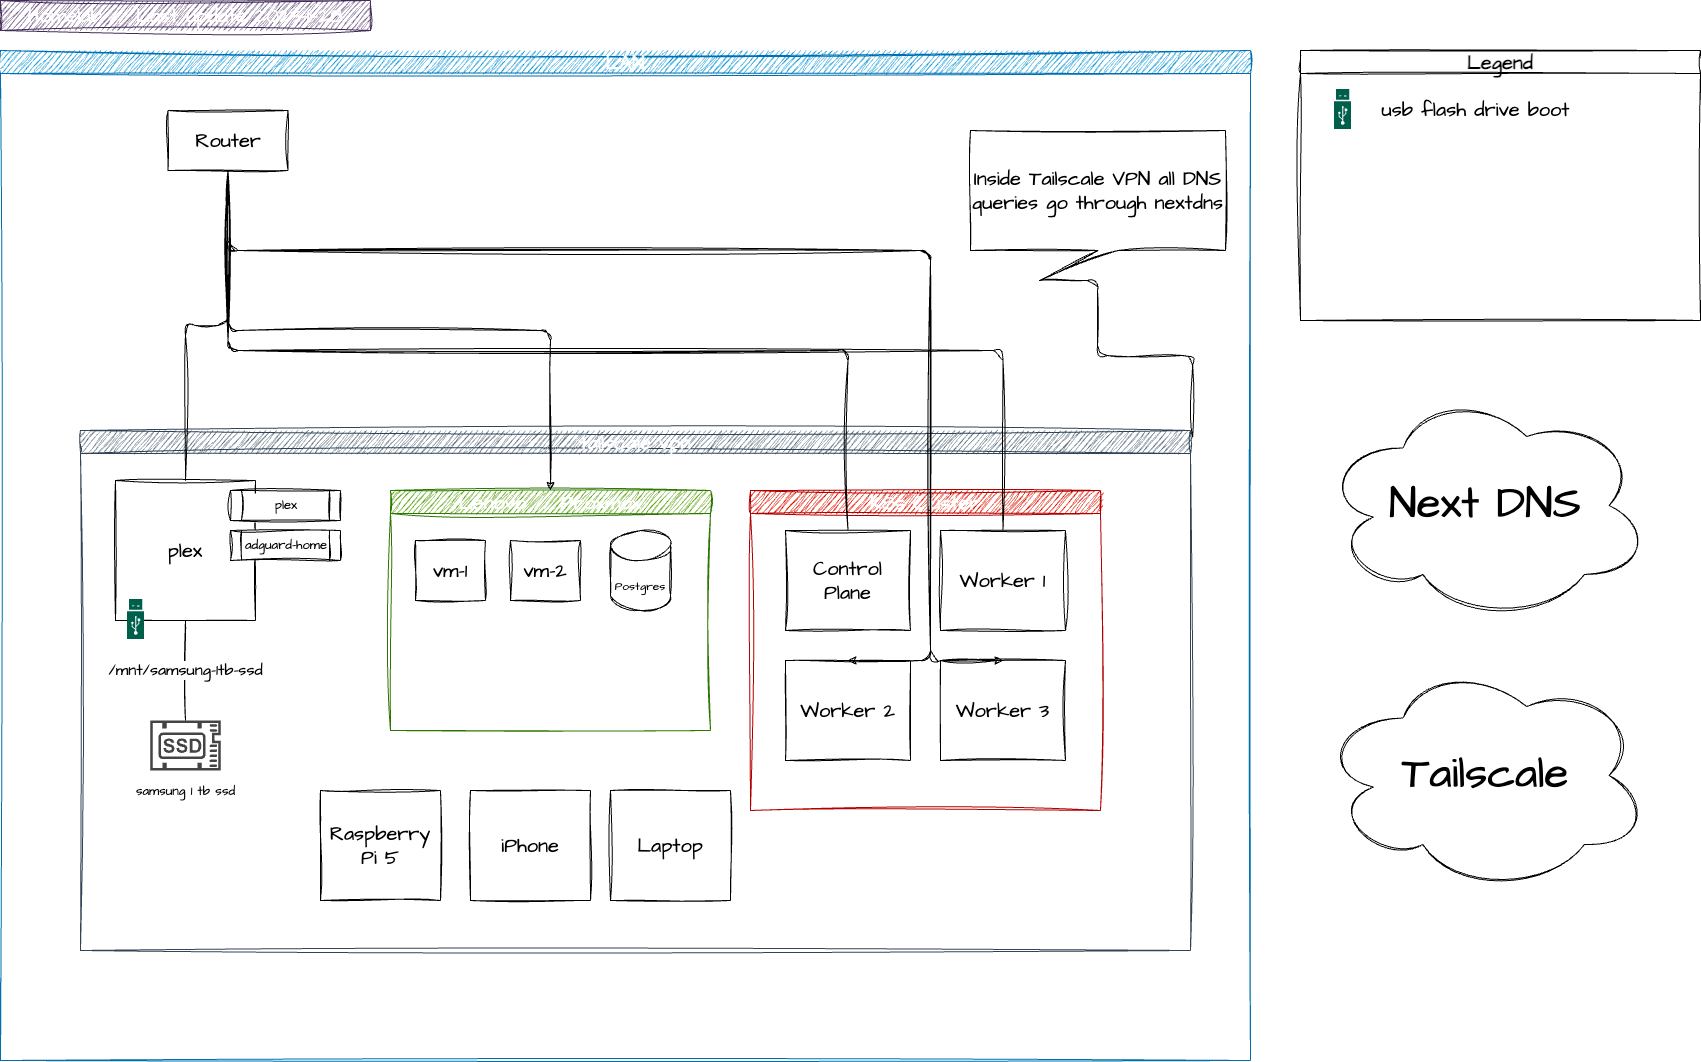

The diagram above was exported from draw.io. Its source (the exported page's mxGraphModel, read from the mxfile embedded in the PNG):
<mxGraphModel dx="2120" dy="2025" grid="1" gridSize="10" guides="1" tooltips="1" connect="1" arrows="1" fold="1" page="0" pageScale="1" pageWidth="850" pageHeight="1100" background="none" math="0" shadow="0">
  <root>
    <mxCell id="0" />
    <mxCell id="1" parent="0" />
    <mxCell id="5" value="LAN" style="swimlane;whiteSpace=wrap;html=1;sketch=1;hachureGap=4;jiggle=2;curveFitting=1;fontFamily=Architects Daughter;fontSource=https%3A%2F%2Ffonts.googleapis.com%2Fcss%3Ffamily%3DArchitects%2BDaughter;fontSize=20;fillColor=#1ba1e2;fontColor=#ffffff;strokeColor=#006EAF;" parent="1" vertex="1">
      <mxGeometry x="330" y="40" width="1250" height="1010" as="geometry" />
    </mxCell>
    <mxCell id="9" value="tailscale vpn" style="swimlane;whiteSpace=wrap;html=1;sketch=1;hachureGap=4;jiggle=2;curveFitting=1;fontFamily=Architects Daughter;fontSource=https%3A%2F%2Ffonts.googleapis.com%2Fcss%3Ffamily%3DArchitects%2BDaughter;fontSize=20;fillColor=#647687;fontColor=#ffffff;strokeColor=#314354;" parent="5" vertex="1">
      <mxGeometry x="80" y="380" width="1110" height="520" as="geometry" />
    </mxCell>
    <mxCell id="63" value="/mnt/samsung-1tb-ssd" style="edgeStyle=orthogonalEdgeStyle;sketch=1;hachureGap=4;jiggle=2;curveFitting=1;html=1;fontFamily=Architects Daughter;fontSource=https%3A%2F%2Ffonts.googleapis.com%2Fcss%3Ffamily%3DArchitects%2BDaughter;fontSize=16;endArrow=none;endFill=0;" parent="9" source="4" target="62" edge="1">
      <mxGeometry relative="1" as="geometry" />
    </mxCell>
    <mxCell id="4" value="plex" style="rounded=0;whiteSpace=wrap;html=1;sketch=1;hachureGap=4;jiggle=2;curveFitting=1;fontFamily=Architects Daughter;fontSource=https%3A%2F%2Ffonts.googleapis.com%2Fcss%3Ffamily%3DArchitects%2BDaughter;fontSize=20;" parent="9" vertex="1">
      <mxGeometry x="35" y="50" width="140" height="140" as="geometry" />
    </mxCell>
    <mxCell id="16" value="K8s Cluster" style="swimlane;whiteSpace=wrap;html=1;sketch=1;hachureGap=4;jiggle=2;curveFitting=1;fontFamily=Architects Daughter;fontSource=https%3A%2F%2Ffonts.googleapis.com%2Fcss%3Ffamily%3DArchitects%2BDaughter;fontSize=20;fillColor=#e51400;fontColor=#ffffff;strokeColor=#B20000;" parent="9" vertex="1">
      <mxGeometry x="670" y="60" width="350" height="320" as="geometry" />
    </mxCell>
    <mxCell id="3" value="Control Plane" style="rounded=0;whiteSpace=wrap;html=1;sketch=1;hachureGap=4;jiggle=2;curveFitting=1;fontFamily=Architects Daughter;fontSource=https%3A%2F%2Ffonts.googleapis.com%2Fcss%3Ffamily%3DArchitects%2BDaughter;fontSize=20;" parent="16" vertex="1">
      <mxGeometry x="35" y="40" width="125" height="100" as="geometry" />
    </mxCell>
    <mxCell id="76" value="Worker 1" style="rounded=0;whiteSpace=wrap;html=1;sketch=1;hachureGap=4;jiggle=2;curveFitting=1;fontFamily=Architects Daughter;fontSource=https%3A%2F%2Ffonts.googleapis.com%2Fcss%3Ffamily%3DArchitects%2BDaughter;fontSize=20;" vertex="1" parent="16">
      <mxGeometry x="190" y="40" width="125" height="100" as="geometry" />
    </mxCell>
    <mxCell id="77" value="Worker 2" style="rounded=0;whiteSpace=wrap;html=1;sketch=1;hachureGap=4;jiggle=2;curveFitting=1;fontFamily=Architects Daughter;fontSource=https%3A%2F%2Ffonts.googleapis.com%2Fcss%3Ffamily%3DArchitects%2BDaughter;fontSize=20;" vertex="1" parent="16">
      <mxGeometry x="35" y="170" width="125" height="100" as="geometry" />
    </mxCell>
    <mxCell id="78" value="Worker 3" style="rounded=0;whiteSpace=wrap;html=1;sketch=1;hachureGap=4;jiggle=2;curveFitting=1;fontFamily=Architects Daughter;fontSource=https%3A%2F%2Ffonts.googleapis.com%2Fcss%3Ffamily%3DArchitects%2BDaughter;fontSize=20;" vertex="1" parent="16">
      <mxGeometry x="190" y="170" width="125" height="100" as="geometry" />
    </mxCell>
    <mxCell id="24" value="" style="sketch=0;pointerEvents=1;shadow=0;dashed=0;html=1;strokeColor=none;fillColor=#005F4B;labelPosition=center;verticalLabelPosition=bottom;verticalAlign=top;align=center;outlineConnect=0;shape=mxgraph.veeam2.usb_drive;hachureGap=4;jiggle=2;curveFitting=1;fontFamily=Architects Daughter;fontSource=https%3A%2F%2Ffonts.googleapis.com%2Fcss%3Ffamily%3DArchitects%2BDaughter;fontSize=20;rotation=-90;" parent="9" vertex="1">
      <mxGeometry x="35" y="180" width="40" height="17" as="geometry" />
    </mxCell>
    <mxCell id="62" value="&lt;font style=&quot;font-size: 13px;&quot;&gt;samsung 1 tb ssd&lt;/font&gt;" style="sketch=0;pointerEvents=1;shadow=0;dashed=0;html=1;strokeColor=none;fillColor=#434445;aspect=fixed;labelPosition=center;verticalLabelPosition=bottom;verticalAlign=top;align=center;outlineConnect=0;shape=mxgraph.vvd.ssd;hachureGap=4;jiggle=2;curveFitting=1;fontFamily=Architects Daughter;fontSource=https%3A%2F%2Ffonts.googleapis.com%2Fcss%3Ffamily%3DArchitects%2BDaughter;fontSize=20;" parent="9" vertex="1">
      <mxGeometry x="69.78999999999999" y="290" width="70.42" height="50" as="geometry" />
    </mxCell>
    <mxCell id="67" value="plex" style="shape=process;whiteSpace=wrap;html=1;backgroundOutline=1;sketch=1;hachureGap=4;jiggle=2;curveFitting=1;fontFamily=Architects Daughter;fontSource=https%3A%2F%2Ffonts.googleapis.com%2Fcss%3Ffamily%3DArchitects%2BDaughter;fontSize=13;" parent="9" vertex="1">
      <mxGeometry x="150" y="60" width="110" height="30" as="geometry" />
    </mxCell>
    <mxCell id="68" value="adguard-home" style="shape=process;whiteSpace=wrap;html=1;backgroundOutline=1;sketch=1;hachureGap=4;jiggle=2;curveFitting=1;fontFamily=Architects Daughter;fontSource=https%3A%2F%2Ffonts.googleapis.com%2Fcss%3Ffamily%3DArchitects%2BDaughter;fontSize=13;" parent="9" vertex="1">
      <mxGeometry x="150" y="100" width="110" height="30" as="geometry" />
    </mxCell>
    <mxCell id="70" value="Lenovo // Proxmox" style="swimlane;whiteSpace=wrap;html=1;sketch=1;hachureGap=4;jiggle=2;curveFitting=1;fontFamily=Architects Daughter;fontSource=https%3A%2F%2Ffonts.googleapis.com%2Fcss%3Ffamily%3DArchitects%2BDaughter;fontSize=20;fillColor=#60a917;fontColor=#ffffff;strokeColor=#2D7600;" parent="9" vertex="1">
      <mxGeometry x="310" y="60" width="320" height="240" as="geometry" />
    </mxCell>
    <mxCell id="71" value="vm-1" style="rounded=0;whiteSpace=wrap;html=1;sketch=1;hachureGap=4;jiggle=2;curveFitting=1;fontFamily=Architects Daughter;fontSource=https%3A%2F%2Ffonts.googleapis.com%2Fcss%3Ffamily%3DArchitects%2BDaughter;fontSize=20;" parent="70" vertex="1">
      <mxGeometry x="25" y="50" width="70" height="60" as="geometry" />
    </mxCell>
    <mxCell id="72" value="vm-2" style="rounded=0;whiteSpace=wrap;html=1;sketch=1;hachureGap=4;jiggle=2;curveFitting=1;fontFamily=Architects Daughter;fontSource=https%3A%2F%2Ffonts.googleapis.com%2Fcss%3Ffamily%3DArchitects%2BDaughter;fontSize=20;" vertex="1" parent="70">
      <mxGeometry x="120" y="50" width="70" height="60" as="geometry" />
    </mxCell>
    <mxCell id="74" value="&lt;font style=&quot;font-size: 12px;&quot;&gt;Postgres&lt;/font&gt;" style="shape=cylinder3;whiteSpace=wrap;html=1;boundedLbl=1;backgroundOutline=1;size=15;sketch=1;hachureGap=4;jiggle=2;curveFitting=1;fontFamily=Architects Daughter;fontSource=https%3A%2F%2Ffonts.googleapis.com%2Fcss%3Ffamily%3DArchitects%2BDaughter;fontSize=20;" vertex="1" parent="70">
      <mxGeometry x="220" y="40" width="60" height="80" as="geometry" />
    </mxCell>
    <mxCell id="88" value="Raspberry Pi 5" style="rounded=0;whiteSpace=wrap;html=1;sketch=1;hachureGap=4;jiggle=2;curveFitting=1;fontFamily=Architects Daughter;fontSource=https%3A%2F%2Ffonts.googleapis.com%2Fcss%3Ffamily%3DArchitects%2BDaughter;fontSize=20;" vertex="1" parent="9">
      <mxGeometry x="240" y="360" width="120" height="110" as="geometry" />
    </mxCell>
    <mxCell id="117" value="Laptop" style="rounded=0;whiteSpace=wrap;html=1;sketch=1;hachureGap=4;jiggle=2;curveFitting=1;fontFamily=Architects Daughter;fontSource=https%3A%2F%2Ffonts.googleapis.com%2Fcss%3Ffamily%3DArchitects%2BDaughter;fontSize=20;" vertex="1" parent="9">
      <mxGeometry x="530" y="360" width="120" height="110" as="geometry" />
    </mxCell>
    <mxCell id="116" value="iPhone" style="rounded=0;whiteSpace=wrap;html=1;sketch=1;hachureGap=4;jiggle=2;curveFitting=1;fontFamily=Architects Daughter;fontSource=https%3A%2F%2Ffonts.googleapis.com%2Fcss%3Ffamily%3DArchitects%2BDaughter;fontSize=20;" vertex="1" parent="9">
      <mxGeometry x="390" y="360" width="120" height="110" as="geometry" />
    </mxCell>
    <mxCell id="13" style="edgeStyle=orthogonalEdgeStyle;sketch=1;hachureGap=4;jiggle=2;curveFitting=1;html=1;fontFamily=Architects Daughter;fontSource=https%3A%2F%2Ffonts.googleapis.com%2Fcss%3Ffamily%3DArchitects%2BDaughter;fontSize=16;endArrow=none;endFill=0;" parent="5" source="11" target="4" edge="1">
      <mxGeometry relative="1" as="geometry" />
    </mxCell>
    <mxCell id="14" style="edgeStyle=orthogonalEdgeStyle;sketch=1;hachureGap=4;jiggle=2;curveFitting=1;html=1;fontFamily=Architects Daughter;fontSource=https%3A%2F%2Ffonts.googleapis.com%2Fcss%3Ffamily%3DArchitects%2BDaughter;fontSize=16;endArrow=none;endFill=0;exitX=0.5;exitY=1;exitDx=0;exitDy=0;entryX=0.5;entryY=0;entryDx=0;entryDy=0;" parent="5" source="11" target="76" edge="1">
      <mxGeometry relative="1" as="geometry">
        <mxPoint x="1055" y="490" as="targetPoint" />
      </mxGeometry>
    </mxCell>
    <mxCell id="15" style="edgeStyle=orthogonalEdgeStyle;sketch=1;hachureGap=4;jiggle=2;curveFitting=1;html=1;fontFamily=Architects Daughter;fontSource=https%3A%2F%2Ffonts.googleapis.com%2Fcss%3Ffamily%3DArchitects%2BDaughter;fontSize=16;endArrow=none;endFill=0;exitX=0.5;exitY=1;exitDx=0;exitDy=0;" parent="5" source="11" target="3" edge="1">
      <mxGeometry relative="1" as="geometry" />
    </mxCell>
    <mxCell id="85" style="edgeStyle=orthogonalEdgeStyle;sketch=1;hachureGap=4;jiggle=2;curveFitting=1;html=1;entryX=0.5;entryY=0;entryDx=0;entryDy=0;fontFamily=Architects Daughter;fontSource=https%3A%2F%2Ffonts.googleapis.com%2Fcss%3Ffamily%3DArchitects%2BDaughter;fontSize=12;exitX=0.5;exitY=1;exitDx=0;exitDy=0;" edge="1" parent="5" source="11" target="77">
      <mxGeometry relative="1" as="geometry">
        <Array as="points">
          <mxPoint x="228" y="200" />
          <mxPoint x="930" y="200" />
          <mxPoint x="930" y="610" />
        </Array>
      </mxGeometry>
    </mxCell>
    <mxCell id="87" style="edgeStyle=orthogonalEdgeStyle;sketch=1;hachureGap=4;jiggle=2;curveFitting=1;html=1;fontFamily=Architects Daughter;fontSource=https%3A%2F%2Ffonts.googleapis.com%2Fcss%3Ffamily%3DArchitects%2BDaughter;fontSize=12;exitX=0.5;exitY=1;exitDx=0;exitDy=0;" edge="1" parent="5" source="11" target="70">
      <mxGeometry relative="1" as="geometry" />
    </mxCell>
    <mxCell id="120" style="edgeStyle=orthogonalEdgeStyle;sketch=1;hachureGap=4;jiggle=2;curveFitting=1;html=1;entryX=0.5;entryY=0;entryDx=0;entryDy=0;fontFamily=Architects Daughter;fontSource=https%3A%2F%2Ffonts.googleapis.com%2Fcss%3Ffamily%3DArchitects%2BDaughter;fontSize=44;exitX=0.5;exitY=1;exitDx=0;exitDy=0;" edge="1" parent="5" source="11" target="78">
      <mxGeometry relative="1" as="geometry">
        <Array as="points">
          <mxPoint x="228" y="200" />
          <mxPoint x="930" y="200" />
          <mxPoint x="930" y="610" />
        </Array>
      </mxGeometry>
    </mxCell>
    <mxCell id="11" value="Router" style="rounded=0;whiteSpace=wrap;html=1;sketch=1;hachureGap=4;jiggle=2;curveFitting=1;fontFamily=Architects Daughter;fontSource=https%3A%2F%2Ffonts.googleapis.com%2Fcss%3Ffamily%3DArchitects%2BDaughter;fontSize=20;" parent="5" vertex="1">
      <mxGeometry x="167.5" y="60" width="120" height="60" as="geometry" />
    </mxCell>
    <mxCell id="20" style="edgeStyle=orthogonalEdgeStyle;sketch=1;hachureGap=4;jiggle=2;curveFitting=1;html=1;exitX=0;exitY=0;exitDx=68.85000000000001;exitDy=150;exitPerimeter=0;entryX=1.002;entryY=0.013;entryDx=0;entryDy=0;entryPerimeter=0;fontFamily=Architects Daughter;fontSource=https%3A%2F%2Ffonts.googleapis.com%2Fcss%3Ffamily%3DArchitects%2BDaughter;fontSize=16;endArrow=none;endFill=0;" parent="5" source="19" target="9" edge="1">
      <mxGeometry relative="1" as="geometry">
        <Array as="points">
          <mxPoint x="1097" y="230" />
          <mxPoint x="1097" y="305" />
          <mxPoint x="1192" y="305" />
        </Array>
      </mxGeometry>
    </mxCell>
    <mxCell id="19" value="Inside Tailscale VPN all DNS queries go through nextdns" style="shape=callout;whiteSpace=wrap;html=1;perimeter=calloutPerimeter;sketch=1;hachureGap=4;jiggle=2;curveFitting=1;fontFamily=Architects Daughter;fontSource=https%3A%2F%2Ffonts.googleapis.com%2Fcss%3Ffamily%3DArchitects%2BDaughter;fontSize=20;position2=0.27;" parent="5" vertex="1">
      <mxGeometry x="970" y="80" width="255" height="150" as="geometry" />
    </mxCell>
    <mxCell id="22" value="Homelab // Last update 2023-11-28" style="text;html=1;strokeColor=#432D57;fillColor=#76608a;align=center;verticalAlign=middle;whiteSpace=wrap;rounded=0;sketch=1;hachureGap=4;jiggle=2;curveFitting=1;fontFamily=Architects Daughter;fontSource=https%3A%2F%2Ffonts.googleapis.com%2Fcss%3Ffamily%3DArchitects%2BDaughter;fontSize=20;fontColor=#ffffff;" parent="1" vertex="1">
      <mxGeometry x="330" y="-10" width="370" height="30" as="geometry" />
    </mxCell>
    <mxCell id="35" value="Legend" style="swimlane;whiteSpace=wrap;html=1;sketch=1;hachureGap=4;jiggle=2;curveFitting=1;fontFamily=Architects Daughter;fontSource=https%3A%2F%2Ffonts.googleapis.com%2Fcss%3Ffamily%3DArchitects%2BDaughter;fontSize=20;" parent="1" vertex="1">
      <mxGeometry x="1630" y="40" width="400" height="270" as="geometry" />
    </mxCell>
    <mxCell id="36" value="" style="sketch=0;pointerEvents=1;shadow=0;dashed=0;html=1;strokeColor=none;fillColor=#005F4B;labelPosition=center;verticalLabelPosition=bottom;verticalAlign=top;align=center;outlineConnect=0;shape=mxgraph.veeam2.usb_drive;hachureGap=4;jiggle=2;curveFitting=1;fontFamily=Architects Daughter;fontSource=https%3A%2F%2Ffonts.googleapis.com%2Fcss%3Ffamily%3DArchitects%2BDaughter;fontSize=20;rotation=-90;" parent="35" vertex="1">
      <mxGeometry x="22" y="50" width="40" height="17" as="geometry" />
    </mxCell>
    <mxCell id="37" value="usb flash drive boot" style="text;html=1;align=center;verticalAlign=middle;resizable=0;points=[];autosize=1;strokeColor=none;fillColor=none;fontSize=20;fontFamily=Architects Daughter;sketch=1;hachureGap=4;jiggle=2;curveFitting=1;fontSource=https%3A%2F%2Ffonts.googleapis.com%2Fcss%3Ffamily%3DArchitects%2BDaughter;" parent="35" vertex="1">
      <mxGeometry x="70" y="38.5" width="210" height="40" as="geometry" />
    </mxCell>
    <mxCell id="118" value="&lt;font style=&quot;font-size: 44px;&quot;&gt;Next DNS&lt;/font&gt;" style="ellipse;shape=cloud;whiteSpace=wrap;html=1;sketch=1;hachureGap=4;jiggle=2;curveFitting=1;fontFamily=Architects Daughter;fontSource=https%3A%2F%2Ffonts.googleapis.com%2Fcss%3Ffamily%3DArchitects%2BDaughter;fontSize=12;" vertex="1" parent="1">
      <mxGeometry x="1650" y="380" width="330" height="230" as="geometry" />
    </mxCell>
    <mxCell id="119" value="&lt;font style=&quot;font-size: 44px;&quot;&gt;Tailscale&lt;/font&gt;" style="ellipse;shape=cloud;whiteSpace=wrap;html=1;sketch=1;hachureGap=4;jiggle=2;curveFitting=1;fontFamily=Architects Daughter;fontSource=https%3A%2F%2Ffonts.googleapis.com%2Fcss%3Ffamily%3DArchitects%2BDaughter;fontSize=12;" vertex="1" parent="1">
      <mxGeometry x="1650" y="650" width="330" height="230" as="geometry" />
    </mxCell>
  </root>
</mxGraphModel>